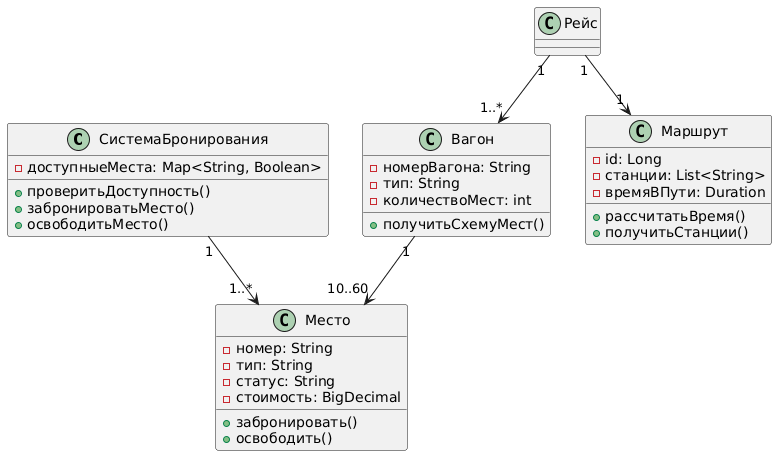

The diagram above was rendered by PlantUML. Its source (embedded in the PNG):
@startuml
class СистемаБронирования {
  - доступныеМеста: Map<String, Boolean>
  + проверитьДоступность()
  + забронироватьМесто()
  + освободитьМесто()
}

class Вагон {
  - номерВагона: String
  - тип: String
  - количествоМест: int
  + получитьСхемуМест()
}

class Место {
  - номер: String
  - тип: String
  - статус: String
  - стоимость: BigDecimal
  + забронировать()
  + освободить()
}

class Маршрут {
  - id: Long
  - станции: List<String>
  - времяВПути: Duration
  + рассчитатьВремя()
  + получитьСтанции()
}

' Связи
Рейс "1" --> "1..*" Вагон
Вагон "1" --> "10..60" Место
Рейс "1" --> "1" Маршрут
СистемаБронирования "1" --> "1..*" Место
@enduml